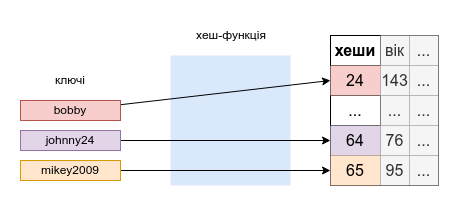

The diagram above was exported from draw.io. Its source (the exported page's mxGraphModel, read from the mxfile embedded in the PNG):
<mxGraphModel dx="1541" dy="437" grid="1" gridSize="10" guides="1" tooltips="1" connect="1" arrows="1" fold="1" page="1" pageScale="1" pageWidth="850" pageHeight="1100" math="0" shadow="0">
  <root>
    <mxCell id="0" />
    <mxCell id="1" parent="0" />
    <mxCell id="2" value="" style="rounded=0;whiteSpace=wrap;html=1;fillColor=#dae8fc;strokeColor=none;" vertex="1" parent="1">
      <mxGeometry x="-160" y="340" width="120" height="130" as="geometry" />
    </mxCell>
    <mxCell id="3" style="rounded=0;orthogonalLoop=1;jettySize=auto;html=1;entryX=0;entryY=0.5;entryDx=0;entryDy=0;" edge="1" source="4" target="15" parent="1">
      <mxGeometry relative="1" as="geometry" />
    </mxCell>
    <mxCell id="4" value="bobby" style="rounded=0;whiteSpace=wrap;html=1;fillColor=#f8cecc;strokeColor=#b85450;" vertex="1" parent="1">
      <mxGeometry x="-310" y="385" width="100" height="20" as="geometry" />
    </mxCell>
    <mxCell id="5" style="rounded=0;orthogonalLoop=1;jettySize=auto;html=1;entryX=0;entryY=0.5;entryDx=0;entryDy=0;" edge="1" source="6" target="23" parent="1">
      <mxGeometry relative="1" as="geometry" />
    </mxCell>
    <mxCell id="6" value="johnny24" style="rounded=0;whiteSpace=wrap;html=1;fillColor=#e1d5e7;strokeColor=#9673a6;" vertex="1" parent="1">
      <mxGeometry x="-310" y="415" width="100" height="20" as="geometry" />
    </mxCell>
    <mxCell id="7" style="rounded=0;orthogonalLoop=1;jettySize=auto;html=1;" edge="1" source="8" target="27" parent="1">
      <mxGeometry relative="1" as="geometry" />
    </mxCell>
    <mxCell id="8" value="mikey2009" style="rounded=0;whiteSpace=wrap;html=1;fillColor=#ffe6cc;strokeColor=#d79b00;" vertex="1" parent="1">
      <mxGeometry x="-310" y="445" width="100" height="20" as="geometry" />
    </mxCell>
    <mxCell id="9" value="ключі" style="text;html=1;align=center;verticalAlign=middle;whiteSpace=wrap;rounded=0;" vertex="1" parent="1">
      <mxGeometry x="-290" y="350" width="60" height="30" as="geometry" />
    </mxCell>
    <mxCell id="10" value="" style="shape=table;startSize=0;container=1;collapsible=0;childLayout=tableLayout;fontSize=16;" vertex="1" parent="1">
      <mxGeometry y="320" width="108" height="150" as="geometry" />
    </mxCell>
    <mxCell id="11" value="" style="shape=tableRow;horizontal=0;startSize=0;swimlaneHead=0;swimlaneBody=0;strokeColor=inherit;top=0;left=0;bottom=0;right=0;collapsible=0;dropTarget=0;fillColor=none;points=[[0,0.5],[1,0.5]];portConstraint=eastwest;fontSize=16;" vertex="1" parent="10">
      <mxGeometry width="108" height="30" as="geometry" />
    </mxCell>
    <mxCell id="12" value="хеши" style="shape=partialRectangle;html=1;whiteSpace=wrap;connectable=0;strokeColor=inherit;overflow=hidden;fillColor=none;top=0;left=0;bottom=0;right=0;pointerEvents=1;fontSize=16;fontStyle=1" vertex="1" parent="11">
      <mxGeometry width="50" height="30" as="geometry">
        <mxRectangle width="50" height="30" as="alternateBounds" />
      </mxGeometry>
    </mxCell>
    <mxCell id="13" value="вік" style="shape=partialRectangle;html=1;whiteSpace=wrap;connectable=0;strokeColor=#666666;overflow=hidden;fillColor=#f5f5f5;top=0;left=0;bottom=0;right=0;pointerEvents=1;fontSize=16;fontStyle=0;fontColor=#333333;" vertex="1" parent="11">
      <mxGeometry x="50" width="29" height="30" as="geometry">
        <mxRectangle width="29" height="30" as="alternateBounds" />
      </mxGeometry>
    </mxCell>
    <mxCell id="14" value="..." style="shape=partialRectangle;html=1;whiteSpace=wrap;connectable=0;strokeColor=#666666;overflow=hidden;fillColor=#f5f5f5;top=0;left=0;bottom=0;right=0;pointerEvents=1;fontSize=16;fontStyle=0;fontColor=#333333;" vertex="1" parent="11">
      <mxGeometry x="79" width="29" height="30" as="geometry">
        <mxRectangle width="29" height="30" as="alternateBounds" />
      </mxGeometry>
    </mxCell>
    <mxCell id="15" value="" style="shape=tableRow;horizontal=0;startSize=0;swimlaneHead=0;swimlaneBody=0;strokeColor=inherit;top=0;left=0;bottom=0;right=0;collapsible=0;dropTarget=0;fillColor=none;points=[[0,0.5],[1,0.5]];portConstraint=eastwest;fontSize=16;" vertex="1" parent="10">
      <mxGeometry y="30" width="108" height="30" as="geometry" />
    </mxCell>
    <mxCell id="16" value="24" style="shape=partialRectangle;html=1;whiteSpace=wrap;connectable=0;strokeColor=#b85450;overflow=hidden;fillColor=#f8cecc;top=0;left=0;bottom=0;right=0;pointerEvents=1;fontSize=16;" vertex="1" parent="15">
      <mxGeometry width="50" height="30" as="geometry">
        <mxRectangle width="50" height="30" as="alternateBounds" />
      </mxGeometry>
    </mxCell>
    <mxCell id="17" value="143" style="shape=partialRectangle;html=1;whiteSpace=wrap;connectable=0;strokeColor=#666666;overflow=hidden;fillColor=#f5f5f5;top=0;left=0;bottom=0;right=0;pointerEvents=1;fontSize=16;fontColor=#333333;" vertex="1" parent="15">
      <mxGeometry x="50" width="29" height="30" as="geometry">
        <mxRectangle width="29" height="30" as="alternateBounds" />
      </mxGeometry>
    </mxCell>
    <mxCell id="18" value="..." style="shape=partialRectangle;html=1;whiteSpace=wrap;connectable=0;strokeColor=#666666;overflow=hidden;fillColor=#f5f5f5;top=0;left=0;bottom=0;right=0;pointerEvents=1;fontSize=16;fontColor=#333333;" vertex="1" parent="15">
      <mxGeometry x="79" width="29" height="30" as="geometry">
        <mxRectangle width="29" height="30" as="alternateBounds" />
      </mxGeometry>
    </mxCell>
    <mxCell id="19" value="" style="shape=tableRow;horizontal=0;startSize=0;swimlaneHead=0;swimlaneBody=0;strokeColor=inherit;top=0;left=0;bottom=0;right=0;collapsible=0;dropTarget=0;fillColor=none;points=[[0,0.5],[1,0.5]];portConstraint=eastwest;fontSize=16;" vertex="1" parent="10">
      <mxGeometry y="60" width="108" height="30" as="geometry" />
    </mxCell>
    <mxCell id="20" value="..." style="shape=partialRectangle;html=1;whiteSpace=wrap;connectable=0;strokeColor=inherit;overflow=hidden;fillColor=none;top=0;left=0;bottom=0;right=0;pointerEvents=1;fontSize=16;" vertex="1" parent="19">
      <mxGeometry width="50" height="30" as="geometry">
        <mxRectangle width="50" height="30" as="alternateBounds" />
      </mxGeometry>
    </mxCell>
    <mxCell id="21" value="..." style="shape=partialRectangle;html=1;whiteSpace=wrap;connectable=0;strokeColor=#666666;overflow=hidden;fillColor=#f5f5f5;top=0;left=0;bottom=0;right=0;pointerEvents=1;fontSize=16;fontColor=#333333;" vertex="1" parent="19">
      <mxGeometry x="50" width="29" height="30" as="geometry">
        <mxRectangle width="29" height="30" as="alternateBounds" />
      </mxGeometry>
    </mxCell>
    <mxCell id="22" value="..." style="shape=partialRectangle;html=1;whiteSpace=wrap;connectable=0;strokeColor=#666666;overflow=hidden;fillColor=#f5f5f5;top=0;left=0;bottom=0;right=0;pointerEvents=1;fontSize=16;fontColor=#333333;" vertex="1" parent="19">
      <mxGeometry x="79" width="29" height="30" as="geometry">
        <mxRectangle width="29" height="30" as="alternateBounds" />
      </mxGeometry>
    </mxCell>
    <mxCell id="23" style="shape=tableRow;horizontal=0;startSize=0;swimlaneHead=0;swimlaneBody=0;strokeColor=inherit;top=0;left=0;bottom=0;right=0;collapsible=0;dropTarget=0;fillColor=none;points=[[0,0.5],[1,0.5]];portConstraint=eastwest;fontSize=16;" vertex="1" parent="10">
      <mxGeometry y="90" width="108" height="30" as="geometry" />
    </mxCell>
    <mxCell id="24" value="64" style="shape=partialRectangle;html=1;whiteSpace=wrap;connectable=0;strokeColor=#9673a6;overflow=hidden;fillColor=#e1d5e7;top=0;left=0;bottom=0;right=0;pointerEvents=1;fontSize=16;" vertex="1" parent="23">
      <mxGeometry width="50" height="30" as="geometry">
        <mxRectangle width="50" height="30" as="alternateBounds" />
      </mxGeometry>
    </mxCell>
    <mxCell id="25" value="76" style="shape=partialRectangle;html=1;whiteSpace=wrap;connectable=0;strokeColor=#666666;overflow=hidden;fillColor=#f5f5f5;top=0;left=0;bottom=0;right=0;pointerEvents=1;fontSize=16;fontColor=#333333;" vertex="1" parent="23">
      <mxGeometry x="50" width="29" height="30" as="geometry">
        <mxRectangle width="29" height="30" as="alternateBounds" />
      </mxGeometry>
    </mxCell>
    <mxCell id="26" value="..." style="shape=partialRectangle;html=1;whiteSpace=wrap;connectable=0;strokeColor=#666666;overflow=hidden;fillColor=#f5f5f5;top=0;left=0;bottom=0;right=0;pointerEvents=1;fontSize=16;fontColor=#333333;" vertex="1" parent="23">
      <mxGeometry x="79" width="29" height="30" as="geometry">
        <mxRectangle width="29" height="30" as="alternateBounds" />
      </mxGeometry>
    </mxCell>
    <mxCell id="27" style="shape=tableRow;horizontal=0;startSize=0;swimlaneHead=0;swimlaneBody=0;strokeColor=inherit;top=0;left=0;bottom=0;right=0;collapsible=0;dropTarget=0;fillColor=none;points=[[0,0.5],[1,0.5]];portConstraint=eastwest;fontSize=16;" vertex="1" parent="10">
      <mxGeometry y="120" width="108" height="30" as="geometry" />
    </mxCell>
    <mxCell id="28" value="65" style="shape=partialRectangle;html=1;whiteSpace=wrap;connectable=0;strokeColor=#d79b00;overflow=hidden;fillColor=#ffe6cc;top=0;left=0;bottom=0;right=0;pointerEvents=1;fontSize=16;" vertex="1" parent="27">
      <mxGeometry width="50" height="30" as="geometry">
        <mxRectangle width="50" height="30" as="alternateBounds" />
      </mxGeometry>
    </mxCell>
    <mxCell id="29" value="95" style="shape=partialRectangle;html=1;whiteSpace=wrap;connectable=0;strokeColor=#666666;overflow=hidden;fillColor=#f5f5f5;top=0;left=0;bottom=0;right=0;pointerEvents=1;fontSize=16;fontColor=#333333;" vertex="1" parent="27">
      <mxGeometry x="50" width="29" height="30" as="geometry">
        <mxRectangle width="29" height="30" as="alternateBounds" />
      </mxGeometry>
    </mxCell>
    <mxCell id="30" value="..." style="shape=partialRectangle;html=1;whiteSpace=wrap;connectable=0;strokeColor=#666666;overflow=hidden;fillColor=#f5f5f5;top=0;left=0;bottom=0;right=0;pointerEvents=1;fontSize=16;fontColor=#333333;" vertex="1" parent="27">
      <mxGeometry x="79" width="29" height="30" as="geometry">
        <mxRectangle width="29" height="30" as="alternateBounds" />
      </mxGeometry>
    </mxCell>
    <mxCell id="31" value="хеш-функція" style="text;html=1;align=center;verticalAlign=middle;whiteSpace=wrap;rounded=0;" vertex="1" parent="1">
      <mxGeometry x="-139" y="305" width="80" height="30" as="geometry" />
    </mxCell>
  </root>
</mxGraphModel>